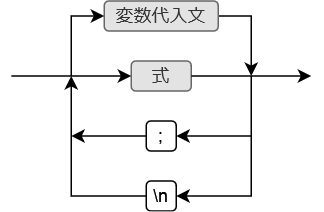

The diagram above was exported from draw.io. Its source (the exported page's mxGraphModel, read from the mxfile embedded in the PNG):
<mxGraphModel dx="448" dy="465" grid="1" gridSize="10" guides="1" tooltips="1" connect="1" arrows="1" fold="1" page="1" pageScale="1" pageWidth="827" pageHeight="1169" math="0" shadow="0">
  <root>
    <mxCell id="0" />
    <mxCell id="1" parent="0" />
    <mxCell id="N7Gkbdlh5PUXMwzEG8V3-37" value="式" style="rounded=1;whiteSpace=wrap;html=1;fillColor=#E3E3E3;strokeColor=#666666;fontColor=#333333;gradientColor=none;" vertex="1" parent="1">
      <mxGeometry x="480" y="360" width="40" height="20" as="geometry" />
    </mxCell>
    <mxCell id="N7Gkbdlh5PUXMwzEG8V3-38" value="" style="endArrow=classic;html=1;rounded=0;entryX=0;entryY=0.5;entryDx=0;entryDy=0;" edge="1" parent="1" target="N7Gkbdlh5PUXMwzEG8V3-37">
      <mxGeometry width="50" height="50" relative="1" as="geometry">
        <mxPoint x="400" y="370" as="sourcePoint" />
        <mxPoint x="480" y="370" as="targetPoint" />
      </mxGeometry>
    </mxCell>
    <mxCell id="N7Gkbdlh5PUXMwzEG8V3-39" style="edgeStyle=orthogonalEdgeStyle;rounded=0;orthogonalLoop=1;jettySize=auto;html=1;exitX=1;exitY=0.5;exitDx=0;exitDy=0;" edge="1" parent="1" source="N7Gkbdlh5PUXMwzEG8V3-37">
      <mxGeometry relative="1" as="geometry">
        <mxPoint x="600" y="370" as="targetPoint" />
        <mxPoint x="640.0000000000001" y="370" as="sourcePoint" />
      </mxGeometry>
    </mxCell>
    <mxCell id="N7Gkbdlh5PUXMwzEG8V3-40" style="edgeStyle=orthogonalEdgeStyle;rounded=0;orthogonalLoop=1;jettySize=auto;html=1;" edge="1" parent="1" source="N7Gkbdlh5PUXMwzEG8V3-41">
      <mxGeometry relative="1" as="geometry">
        <mxPoint x="440" y="410" as="targetPoint" />
      </mxGeometry>
    </mxCell>
    <mxCell id="N7Gkbdlh5PUXMwzEG8V3-41" value=";" style="rounded=1;whiteSpace=wrap;html=1;" vertex="1" parent="1">
      <mxGeometry x="490" y="400" width="20" height="20" as="geometry" />
    </mxCell>
    <mxCell id="N7Gkbdlh5PUXMwzEG8V3-42" value="" style="endArrow=classic;html=1;rounded=0;entryX=1;entryY=0.5;entryDx=0;entryDy=0;" edge="1" parent="1" target="N7Gkbdlh5PUXMwzEG8V3-41">
      <mxGeometry width="50" height="50" relative="1" as="geometry">
        <mxPoint x="560" y="370" as="sourcePoint" />
        <mxPoint x="560" y="420" as="targetPoint" />
        <Array as="points">
          <mxPoint x="560" y="410" />
        </Array>
      </mxGeometry>
    </mxCell>
    <mxCell id="N7Gkbdlh5PUXMwzEG8V3-43" value="&lt;div&gt;\n&lt;/div&gt;" style="rounded=1;whiteSpace=wrap;html=1;" vertex="1" parent="1">
      <mxGeometry x="490" y="440" width="20" height="20" as="geometry" />
    </mxCell>
    <mxCell id="N7Gkbdlh5PUXMwzEG8V3-44" value="" style="endArrow=classic;html=1;rounded=0;entryX=1;entryY=0.5;entryDx=0;entryDy=0;" edge="1" parent="1">
      <mxGeometry width="50" height="50" relative="1" as="geometry">
        <mxPoint x="560" y="410" as="sourcePoint" />
        <mxPoint x="510" y="450" as="targetPoint" />
        <Array as="points">
          <mxPoint x="560" y="450" />
        </Array>
      </mxGeometry>
    </mxCell>
    <mxCell id="N7Gkbdlh5PUXMwzEG8V3-45" style="edgeStyle=orthogonalEdgeStyle;rounded=0;orthogonalLoop=1;jettySize=auto;html=1;" edge="1" parent="1">
      <mxGeometry relative="1" as="geometry">
        <mxPoint x="490" y="450" as="sourcePoint" />
        <mxPoint x="440" y="370" as="targetPoint" />
      </mxGeometry>
    </mxCell>
    <mxCell id="N7Gkbdlh5PUXMwzEG8V3-57" style="edgeStyle=orthogonalEdgeStyle;rounded=0;orthogonalLoop=1;jettySize=auto;html=1;" edge="1" parent="1" source="N7Gkbdlh5PUXMwzEG8V3-46">
      <mxGeometry relative="1" as="geometry">
        <mxPoint x="560" y="370" as="targetPoint" />
      </mxGeometry>
    </mxCell>
    <mxCell id="N7Gkbdlh5PUXMwzEG8V3-46" value="変数代入文" style="rounded=1;whiteSpace=wrap;html=1;fillColor=#E3E3E3;strokeColor=#666666;fontColor=#333333;gradientColor=none;" vertex="1" parent="1">
      <mxGeometry x="462" y="320" width="76" height="20" as="geometry" />
    </mxCell>
    <mxCell id="N7Gkbdlh5PUXMwzEG8V3-56" value="" style="endArrow=classic;html=1;rounded=0;entryX=0;entryY=0.5;entryDx=0;entryDy=0;" edge="1" parent="1" target="N7Gkbdlh5PUXMwzEG8V3-46">
      <mxGeometry width="50" height="50" relative="1" as="geometry">
        <mxPoint x="440" y="370" as="sourcePoint" />
        <mxPoint x="440" y="320" as="targetPoint" />
        <Array as="points">
          <mxPoint x="440" y="330" />
        </Array>
      </mxGeometry>
    </mxCell>
  </root>
</mxGraphModel>